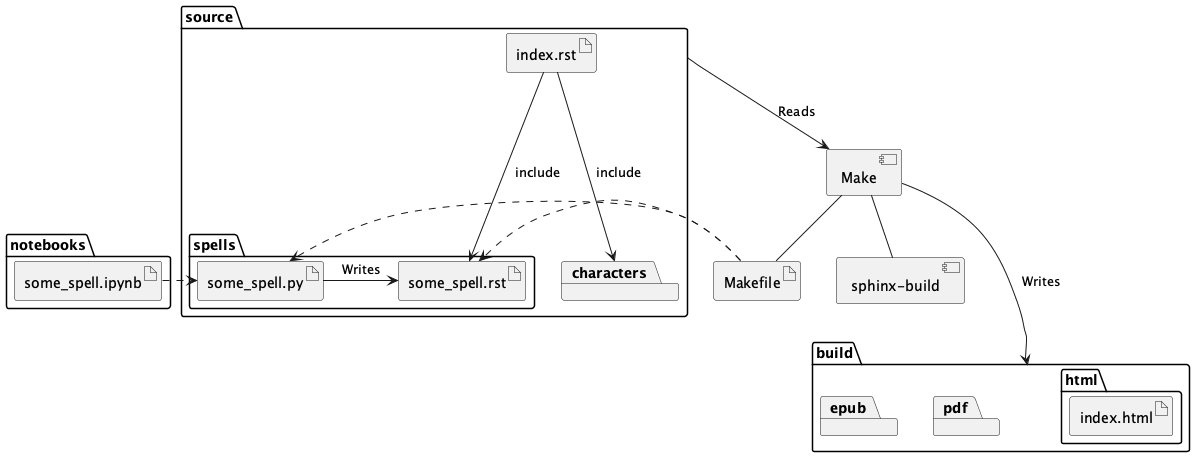

The diagram above was rendered by PlantUML. Its source (embedded in the PNG):
@startuml

    package notebooks {
        artifact some_spell.ipynb
    }

    package source {

        package spells {
            artifact some_spell.py
            artifact some_spell.rst
        }

        package characters

        artifact "index.rst" as index

        index --> some_spell.rst : "include"

        index --> characters : "include"
    }

    some_spell.ipynb .> some_spell.py
    some_spell.py -> some_spell.rst : "Writes"

    package build {
        package html {
            artifact "index.html"
        }
        package pdf
        package epub
    }

    artifact "Makefile"
    [Make] -- Makefile
    [Make] -- [sphinx-build]

    source --> [Make] : "Reads"
    [Make] ---> build : "Writes"

    Makefile .> some_spell.py
    Makefile ..> some_spell.rst

@enduml